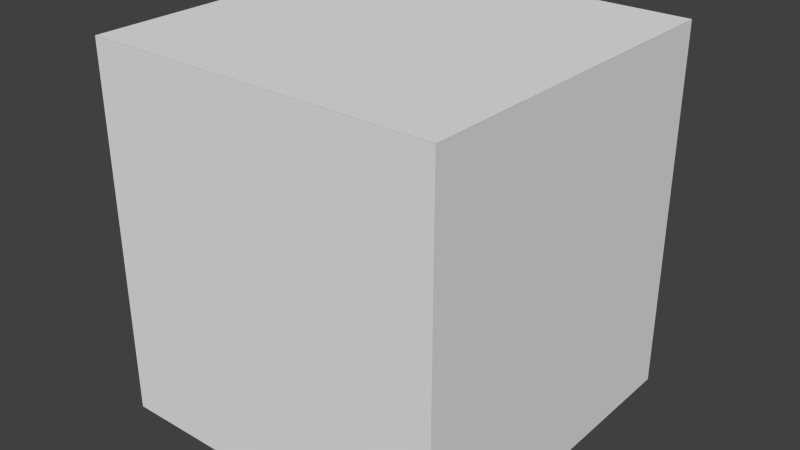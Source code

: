 # Source: Bonus.blend  (saved by Blender 2.72.0; exported with 4.5.12 LTS)
import bpy
from mathutils import Matrix  # noqa: F401  (used for matrix-valued properties, if any)

bpy.ops.wm.read_factory_settings(use_empty=True)
scene = bpy.context.scene
scene.name = 'Scene'

# ---- collections
col_collection_1 = bpy.data.collections.new('Collection 1'); scene.collection.children.link(col_collection_1)

# ---- materials (node trees are filled in below, after node groups)
mat_bonus = bpy.data.materials.new('Bonus')
mat_bonus.alpha_threshold = 0.0
mat_bonus.use_transparent_shadow = False
mat_bonus.roughness = 0.5
mat_bonus.line_color = (0.0, 0.0, 0.0, 1.0)

# ---- material node trees

# ---- world
world_world = bpy.data.worlds.new('World'); scene.world = world_world
world_world.color = (0.05088, 0.05088, 0.05088)
world_world.use_sun_shadow = False
world_world.sun_shadow_jitter_overblur = 0.0
world_world.cycles.sampling_method = 'MANUAL'
world_world.cycles.sample_map_resolution = 256

# ---- meshes
me_bonusmesh = bpy.data.meshes.new('BonusMesh')
me_bonusmesh.from_pydata([(-1.0, 1.0, 1.0), (1.0, -1.1, 1.0), (1.0, 1.0, 1.0), (1.0, 1.0, 1.0), (1.0, -1.1, -1.0), (1.0, 1.0, -1.0), (1.0, 1.0, -1.0), (-1.0, -1.1, -1.0), (-1.0, 1.0, -1.0), (-1.0, 1.0, 1.0), (-1.0, 1.0, -1.0), (-1.0, -1.1, 1.0), (-1.001, 1.0, -1.001), (1.001, 1.0, 1.001), (1.001, 1.0, -1.001), (-1.0, -1.1, 1.0), (1.0, -1.1, 1.0), (-1.0, 1.0, 1.0), (1.0, -1.1, 1.0), (1.0, -1.1, -1.0), (1.0, 1.0, 1.0), (1.0, -1.1, -1.0), (-1.0, -1.1, -1.0), (1.0, 1.0, -1.0), (-1.0, 1.0, -1.0), (-1.0, -1.1, -1.0), (-1.0, -1.1, 1.0), (-1.001, 1.0, 1.001), (1.001, 1.0, 1.001), (-1.001, 1.0, -1.001)], [], [(0, 1, 2), (3, 4, 5), (6, 7, 8), (9, 10, 11), (12, 13, 14), (15, 16, 17), (18, 19, 20), (21, 22, 23), (24, 25, 26), (27, 28, 29)])
me_bonusmesh.polygons.foreach_set('use_smooth', [True] * 10)
_k = set([(0, 1), (0, 2), (1, 2), (3, 4), (3, 5), (4, 5), (6, 7), (6, 8), (7, 8), (9, 10), (9, 11), (10, 11), (12, 13), (12, 14), (13, 14), (15, 16), (15, 17), (16, 17), (18, 19), (18, 20), (19, 20), (21, 22), (21, 23), (22, 23), (24, 25), (24, 26), (25, 26), (27, 28), (27, 29), (28, 29)])
me_bonusmesh.attributes.new('sharp_edge', 'BOOLEAN', 'EDGE').data.foreach_set('value', [ (min(e.vertices), max(e.vertices)) in _k for e in me_bonusmesh.edges])
_uv = me_bonusmesh.uv_layers.new(name='UVMap')
_uv.uv.foreach_set('vector', [0.005938, 0.0, -0.994, -1.0, -0.994, 0.0, 0.0, 0.005938, -1.0, -0.994, 0.0, -0.994, 0.9941, 1.0, 1.994, 0.0, 1.994, 1.0, 1.0, 1.994, 1.0, 0.9941, 0.0, 1.994, 0.994, 0.9941, 0.006009, 2.006, -0.005938, 1.006, 0.005938, 0.0, -0.994, 0.0, 0.005938, 1.0, 0.0, 0.005938, 0.0, -0.994, 1.0, 0.005938, 0.9941, 1.0, 1.994, 1.0, 0.9941, 2.0, 2.0, 0.9941, 1.0, 0.9941, 1.0, 1.994, 0.005938, 0.994, -0.994, 1.006, -0.006009, -0.005938])
me_bonusmesh.materials.append(mat_bonus)
me_bonusmesh.use_remesh_preserve_volume = False
me_bonusmesh.use_remesh_preserve_attributes = False
me_bonusmesh.use_mirror_vertex_groups = False
me_bonusmesh.update()

# ---- objects
ob_bonus = bpy.data.objects.new('Bonus', me_bonusmesh)

# ---- transforms, parenting, visibility, modifiers, constraints
ob_bonus.location = (0.0, 0.0, 0.0)
ob_bonus.rotation_euler = (1.571, -0.0, 0.0)
ob_bonus.lineart.crease_threshold = 0.0

# ---- collection membership
col_collection_1.objects.link(ob_bonus)

# ---- scene / render settings (as saved in the file)
scene.frame_start = 1; scene.frame_end = 250; scene.frame_set(1)
scene.render.engine = 'BLENDER_EEVEE_NEXT'
scene.render.resolution_percentage = 50
scene.render.dither_intensity = 0.0
scene.cycles.use_denoising = False
scene.cycles.samples = 10
scene.cycles.sampling_pattern = 'TABULATED_SOBOL'
scene.cycles.light_sampling_threshold = 0.0
scene.cycles.use_adaptive_sampling = False
scene.cycles.use_light_tree = False
scene.cycles.blur_glossy = 0.0
scene.cycles.volume_bounces = 1
scene.cycles.pixel_filter_type = 'GAUSSIAN'
scene.cycles.sample_clamp_indirect = 0.0
scene.view_settings.view_transform = 'Standard'
bpy.context.view_layer.update()

# ---- added for rendering (the .blend has no active camera and no usable light): camera, sun
cam_auto = bpy.data.cameras.new('AutoCamera')
cam_auto.lens = 50.0
cam_auto.sensor_width = 36.0
cam_auto.clip_end = 1000.0
ob_auto_camera = bpy.data.objects.new('AutoCamera', cam_auto)
scene.collection.objects.link(ob_auto_camera)
ob_auto_camera.location = (3.2614, -3.91368, 2.55912)
ob_auto_camera.rotation_euler = (1.09748, -7.21219e-08, 0.694738)
scene.camera = ob_auto_camera
light_auto_sun = bpy.data.lights.new('AutoSun', 'SUN')
light_auto_sun.energy = 3.0
light_auto_sun.angle = 0.0523599
ob_auto_sun = bpy.data.objects.new('AutoSun', light_auto_sun)
scene.collection.objects.link(ob_auto_sun)
ob_auto_sun.rotation_euler = (0.872665, 0.174533, 0.523599)
bpy.context.view_layer.update()
